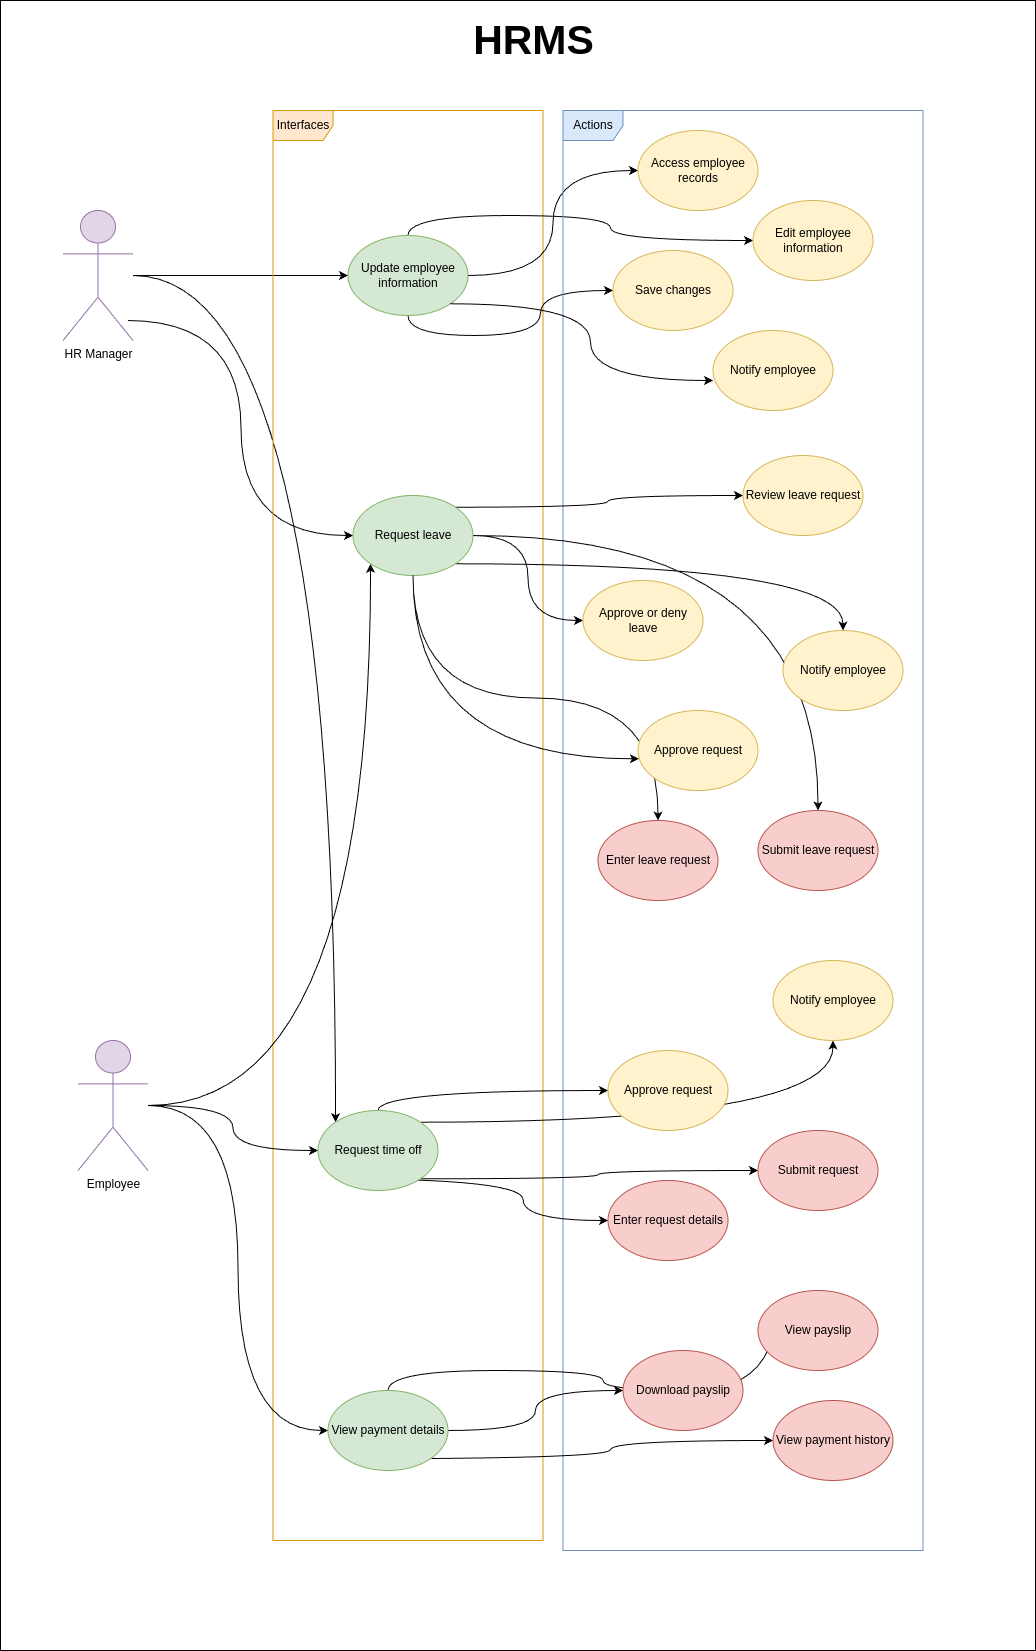

The diagram above was exported from draw.io. Its source (the exported page's mxGraphModel, read from the mxfile embedded in the PNG):
<mxGraphModel dx="1434" dy="695" grid="1" gridSize="10" guides="1" tooltips="1" connect="1" arrows="1" fold="1" page="1" pageScale="1" pageWidth="850" pageHeight="1100" math="0" shadow="0">
  <root>
    <mxCell id="0" />
    <mxCell id="1" parent="0" />
    <mxCell id="jaVfIYYKMAJsXnhKlcQG-1" value="" style="rounded=0;whiteSpace=wrap;html=1;" vertex="1" parent="1">
      <mxGeometry x="100" y="490" width="1035" height="1650" as="geometry" />
    </mxCell>
    <mxCell id="jaVfIYYKMAJsXnhKlcQG-2" style="edgeStyle=orthogonalEdgeStyle;rounded=0;orthogonalLoop=1;jettySize=auto;html=1;curved=1;" edge="1" parent="1" source="jaVfIYYKMAJsXnhKlcQG-5" target="jaVfIYYKMAJsXnhKlcQG-10">
      <mxGeometry relative="1" as="geometry">
        <Array as="points">
          <mxPoint x="342.5" y="765" />
          <mxPoint x="342.5" y="765" />
        </Array>
      </mxGeometry>
    </mxCell>
    <mxCell id="jaVfIYYKMAJsXnhKlcQG-3" style="edgeStyle=orthogonalEdgeStyle;rounded=0;orthogonalLoop=1;jettySize=auto;html=1;entryX=0;entryY=0.5;entryDx=0;entryDy=0;curved=1;" edge="1" parent="1" target="jaVfIYYKMAJsXnhKlcQG-26">
      <mxGeometry relative="1" as="geometry">
        <mxPoint x="227.5" y="809.9976190476191" as="sourcePoint" />
        <mxPoint x="447.5" y="1069.9499999999998" as="targetPoint" />
      </mxGeometry>
    </mxCell>
    <mxCell id="jaVfIYYKMAJsXnhKlcQG-4" style="edgeStyle=orthogonalEdgeStyle;rounded=0;orthogonalLoop=1;jettySize=auto;html=1;entryX=0;entryY=0;entryDx=0;entryDy=0;curved=1;" edge="1" parent="1" source="jaVfIYYKMAJsXnhKlcQG-5" target="jaVfIYYKMAJsXnhKlcQG-36">
      <mxGeometry relative="1" as="geometry" />
    </mxCell>
    <mxCell id="jaVfIYYKMAJsXnhKlcQG-5" value="HR Manager" style="shape=umlActor;verticalLabelPosition=bottom;verticalAlign=top;html=1;fillColor=#e1d5e7;strokeColor=#9673a6;" vertex="1" parent="1">
      <mxGeometry x="162.5" y="700" width="70" height="130" as="geometry" />
    </mxCell>
    <mxCell id="jaVfIYYKMAJsXnhKlcQG-6" value="Interfaces" style="shape=umlFrame;whiteSpace=wrap;html=1;pointerEvents=0;fillColor=#ffe6cc;strokeColor=#d79b00;" vertex="1" parent="1">
      <mxGeometry x="372.5" y="600" width="270" height="1430" as="geometry" />
    </mxCell>
    <mxCell id="jaVfIYYKMAJsXnhKlcQG-7" style="edgeStyle=orthogonalEdgeStyle;rounded=0;orthogonalLoop=1;jettySize=auto;html=1;exitX=1;exitY=0.5;exitDx=0;exitDy=0;entryX=0;entryY=0.5;entryDx=0;entryDy=0;curved=1;" edge="1" parent="1" source="jaVfIYYKMAJsXnhKlcQG-10" target="jaVfIYYKMAJsXnhKlcQG-12">
      <mxGeometry relative="1" as="geometry" />
    </mxCell>
    <mxCell id="jaVfIYYKMAJsXnhKlcQG-8" style="edgeStyle=orthogonalEdgeStyle;rounded=0;orthogonalLoop=1;jettySize=auto;html=1;exitX=0.5;exitY=1;exitDx=0;exitDy=0;entryX=0;entryY=0.5;entryDx=0;entryDy=0;curved=1;" edge="1" parent="1" source="jaVfIYYKMAJsXnhKlcQG-10" target="jaVfIYYKMAJsXnhKlcQG-14">
      <mxGeometry relative="1" as="geometry" />
    </mxCell>
    <mxCell id="jaVfIYYKMAJsXnhKlcQG-9" style="edgeStyle=orthogonalEdgeStyle;rounded=0;orthogonalLoop=1;jettySize=auto;html=1;exitX=0.5;exitY=0;exitDx=0;exitDy=0;curved=1;" edge="1" parent="1" source="jaVfIYYKMAJsXnhKlcQG-10" target="jaVfIYYKMAJsXnhKlcQG-13">
      <mxGeometry relative="1" as="geometry" />
    </mxCell>
    <mxCell id="jaVfIYYKMAJsXnhKlcQG-10" value="Update employee information" style="ellipse;whiteSpace=wrap;html=1;fillColor=#d5e8d4;strokeColor=#82b366;" vertex="1" parent="1">
      <mxGeometry x="447.5" y="725" width="120" height="80" as="geometry" />
    </mxCell>
    <mxCell id="jaVfIYYKMAJsXnhKlcQG-11" value="Actions" style="shape=umlFrame;whiteSpace=wrap;html=1;pointerEvents=0;fillColor=#dae8fc;strokeColor=#6c8ebf;" vertex="1" parent="1">
      <mxGeometry x="662.5" y="600" width="360" height="1440" as="geometry" />
    </mxCell>
    <mxCell id="jaVfIYYKMAJsXnhKlcQG-12" value="Access employee records" style="ellipse;whiteSpace=wrap;html=1;fillColor=#fff2cc;strokeColor=#d6b656;" vertex="1" parent="1">
      <mxGeometry x="737.5" y="620" width="120" height="80" as="geometry" />
    </mxCell>
    <mxCell id="jaVfIYYKMAJsXnhKlcQG-13" value="Edit employee information" style="ellipse;whiteSpace=wrap;html=1;fillColor=#fff2cc;strokeColor=#d6b656;" vertex="1" parent="1">
      <mxGeometry x="852.5" y="690" width="120" height="80" as="geometry" />
    </mxCell>
    <mxCell id="jaVfIYYKMAJsXnhKlcQG-14" value="Save changes" style="ellipse;whiteSpace=wrap;html=1;fillColor=#fff2cc;strokeColor=#d6b656;" vertex="1" parent="1">
      <mxGeometry x="712.5" y="740" width="120" height="80" as="geometry" />
    </mxCell>
    <mxCell id="jaVfIYYKMAJsXnhKlcQG-15" value="Notify employee" style="ellipse;whiteSpace=wrap;html=1;fillColor=#fff2cc;strokeColor=#d6b656;" vertex="1" parent="1">
      <mxGeometry x="812.5" y="820" width="120" height="80" as="geometry" />
    </mxCell>
    <mxCell id="jaVfIYYKMAJsXnhKlcQG-16" style="edgeStyle=orthogonalEdgeStyle;rounded=0;orthogonalLoop=1;jettySize=auto;html=1;exitX=1;exitY=1;exitDx=0;exitDy=0;entryX=0;entryY=0.625;entryDx=0;entryDy=0;entryPerimeter=0;curved=1;" edge="1" parent="1" source="jaVfIYYKMAJsXnhKlcQG-10" target="jaVfIYYKMAJsXnhKlcQG-15">
      <mxGeometry relative="1" as="geometry" />
    </mxCell>
    <mxCell id="jaVfIYYKMAJsXnhKlcQG-17" style="edgeStyle=orthogonalEdgeStyle;rounded=0;orthogonalLoop=1;jettySize=auto;html=1;entryX=0;entryY=1;entryDx=0;entryDy=0;curved=1;" edge="1" parent="1" source="jaVfIYYKMAJsXnhKlcQG-20" target="jaVfIYYKMAJsXnhKlcQG-26">
      <mxGeometry relative="1" as="geometry" />
    </mxCell>
    <mxCell id="jaVfIYYKMAJsXnhKlcQG-18" style="edgeStyle=orthogonalEdgeStyle;rounded=0;orthogonalLoop=1;jettySize=auto;html=1;entryX=0;entryY=0.5;entryDx=0;entryDy=0;curved=1;" edge="1" parent="1" source="jaVfIYYKMAJsXnhKlcQG-20" target="jaVfIYYKMAJsXnhKlcQG-40">
      <mxGeometry relative="1" as="geometry" />
    </mxCell>
    <mxCell id="jaVfIYYKMAJsXnhKlcQG-19" style="edgeStyle=orthogonalEdgeStyle;rounded=0;orthogonalLoop=1;jettySize=auto;html=1;curved=1;" edge="1" parent="1" source="jaVfIYYKMAJsXnhKlcQG-20" target="jaVfIYYKMAJsXnhKlcQG-36">
      <mxGeometry relative="1" as="geometry" />
    </mxCell>
    <mxCell id="jaVfIYYKMAJsXnhKlcQG-20" value="Employee" style="shape=umlActor;verticalLabelPosition=bottom;verticalAlign=top;html=1;fillColor=#e1d5e7;strokeColor=#9673a6;" vertex="1" parent="1">
      <mxGeometry x="177.5" y="1530" width="70" height="130" as="geometry" />
    </mxCell>
    <mxCell id="jaVfIYYKMAJsXnhKlcQG-21" style="edgeStyle=orthogonalEdgeStyle;rounded=0;orthogonalLoop=1;jettySize=auto;html=1;exitX=1;exitY=0;exitDx=0;exitDy=0;curved=1;" edge="1" parent="1" source="jaVfIYYKMAJsXnhKlcQG-26" target="jaVfIYYKMAJsXnhKlcQG-30">
      <mxGeometry relative="1" as="geometry" />
    </mxCell>
    <mxCell id="jaVfIYYKMAJsXnhKlcQG-22" style="edgeStyle=orthogonalEdgeStyle;rounded=0;orthogonalLoop=1;jettySize=auto;html=1;exitX=1;exitY=0.5;exitDx=0;exitDy=0;entryX=0;entryY=0.5;entryDx=0;entryDy=0;curved=1;" edge="1" parent="1" source="jaVfIYYKMAJsXnhKlcQG-26" target="jaVfIYYKMAJsXnhKlcQG-27">
      <mxGeometry relative="1" as="geometry" />
    </mxCell>
    <mxCell id="jaVfIYYKMAJsXnhKlcQG-23" style="edgeStyle=orthogonalEdgeStyle;rounded=0;orthogonalLoop=1;jettySize=auto;html=1;exitX=1;exitY=1;exitDx=0;exitDy=0;curved=1;" edge="1" parent="1" source="jaVfIYYKMAJsXnhKlcQG-26" target="jaVfIYYKMAJsXnhKlcQG-29">
      <mxGeometry relative="1" as="geometry" />
    </mxCell>
    <mxCell id="jaVfIYYKMAJsXnhKlcQG-24" style="edgeStyle=orthogonalEdgeStyle;rounded=0;orthogonalLoop=1;jettySize=auto;html=1;exitX=0.5;exitY=1;exitDx=0;exitDy=0;curved=1;" edge="1" parent="1" source="jaVfIYYKMAJsXnhKlcQG-26" target="jaVfIYYKMAJsXnhKlcQG-49">
      <mxGeometry relative="1" as="geometry" />
    </mxCell>
    <mxCell id="jaVfIYYKMAJsXnhKlcQG-25" style="edgeStyle=orthogonalEdgeStyle;rounded=0;orthogonalLoop=1;jettySize=auto;html=1;curved=1;" edge="1" parent="1" source="jaVfIYYKMAJsXnhKlcQG-26" target="jaVfIYYKMAJsXnhKlcQG-50">
      <mxGeometry relative="1" as="geometry" />
    </mxCell>
    <mxCell id="jaVfIYYKMAJsXnhKlcQG-26" value="Request leave" style="ellipse;whiteSpace=wrap;html=1;fillColor=#d5e8d4;strokeColor=#82b366;" vertex="1" parent="1">
      <mxGeometry x="452.5" y="985" width="120" height="80" as="geometry" />
    </mxCell>
    <mxCell id="jaVfIYYKMAJsXnhKlcQG-27" value="Approve or deny leave" style="ellipse;whiteSpace=wrap;html=1;fillColor=#fff2cc;strokeColor=#d6b656;" vertex="1" parent="1">
      <mxGeometry x="682.5" y="1070" width="120" height="80" as="geometry" />
    </mxCell>
    <mxCell id="jaVfIYYKMAJsXnhKlcQG-28" value="Approve request" style="ellipse;whiteSpace=wrap;html=1;fillColor=#fff2cc;strokeColor=#d6b656;" vertex="1" parent="1">
      <mxGeometry x="737.5" y="1200" width="120" height="80" as="geometry" />
    </mxCell>
    <mxCell id="jaVfIYYKMAJsXnhKlcQG-29" value="Notify employee" style="ellipse;whiteSpace=wrap;html=1;fillColor=#fff2cc;strokeColor=#d6b656;" vertex="1" parent="1">
      <mxGeometry x="882.5" y="1120" width="120" height="80" as="geometry" />
    </mxCell>
    <mxCell id="jaVfIYYKMAJsXnhKlcQG-30" value="Review leave request" style="ellipse;whiteSpace=wrap;html=1;fillColor=#fff2cc;strokeColor=#d6b656;" vertex="1" parent="1">
      <mxGeometry x="842.5" y="945" width="120" height="80" as="geometry" />
    </mxCell>
    <mxCell id="jaVfIYYKMAJsXnhKlcQG-31" style="edgeStyle=orthogonalEdgeStyle;rounded=0;orthogonalLoop=1;jettySize=auto;html=1;exitX=0.5;exitY=1;exitDx=0;exitDy=0;entryX=0.008;entryY=0.604;entryDx=0;entryDy=0;entryPerimeter=0;curved=1;" edge="1" parent="1" source="jaVfIYYKMAJsXnhKlcQG-26" target="jaVfIYYKMAJsXnhKlcQG-28">
      <mxGeometry relative="1" as="geometry" />
    </mxCell>
    <mxCell id="jaVfIYYKMAJsXnhKlcQG-32" style="edgeStyle=orthogonalEdgeStyle;rounded=0;orthogonalLoop=1;jettySize=auto;html=1;exitX=1;exitY=1;exitDx=0;exitDy=0;curved=1;" edge="1" parent="1" source="jaVfIYYKMAJsXnhKlcQG-36" target="jaVfIYYKMAJsXnhKlcQG-43">
      <mxGeometry relative="1" as="geometry" />
    </mxCell>
    <mxCell id="jaVfIYYKMAJsXnhKlcQG-33" style="edgeStyle=orthogonalEdgeStyle;rounded=0;orthogonalLoop=1;jettySize=auto;html=1;exitX=0;exitY=1;exitDx=0;exitDy=0;entryX=0;entryY=0.5;entryDx=0;entryDy=0;curved=1;" edge="1" parent="1" source="jaVfIYYKMAJsXnhKlcQG-36" target="jaVfIYYKMAJsXnhKlcQG-42">
      <mxGeometry relative="1" as="geometry" />
    </mxCell>
    <mxCell id="jaVfIYYKMAJsXnhKlcQG-34" style="edgeStyle=orthogonalEdgeStyle;rounded=0;orthogonalLoop=1;jettySize=auto;html=1;exitX=0.5;exitY=0;exitDx=0;exitDy=0;curved=1;" edge="1" parent="1" source="jaVfIYYKMAJsXnhKlcQG-36" target="jaVfIYYKMAJsXnhKlcQG-41">
      <mxGeometry relative="1" as="geometry" />
    </mxCell>
    <mxCell id="jaVfIYYKMAJsXnhKlcQG-35" style="edgeStyle=orthogonalEdgeStyle;rounded=0;orthogonalLoop=1;jettySize=auto;html=1;exitX=1;exitY=0;exitDx=0;exitDy=0;curved=1;" edge="1" parent="1" source="jaVfIYYKMAJsXnhKlcQG-36" target="jaVfIYYKMAJsXnhKlcQG-44">
      <mxGeometry relative="1" as="geometry" />
    </mxCell>
    <mxCell id="jaVfIYYKMAJsXnhKlcQG-36" value="Request time off" style="ellipse;whiteSpace=wrap;html=1;fillColor=#d5e8d4;strokeColor=#82b366;" vertex="1" parent="1">
      <mxGeometry x="417.5" y="1600" width="120" height="80" as="geometry" />
    </mxCell>
    <mxCell id="jaVfIYYKMAJsXnhKlcQG-37" style="edgeStyle=orthogonalEdgeStyle;rounded=0;orthogonalLoop=1;jettySize=auto;html=1;exitX=0.5;exitY=0;exitDx=0;exitDy=0;entryX=0;entryY=0;entryDx=0;entryDy=0;curved=1;" edge="1" parent="1" source="jaVfIYYKMAJsXnhKlcQG-40" target="jaVfIYYKMAJsXnhKlcQG-45">
      <mxGeometry relative="1" as="geometry" />
    </mxCell>
    <mxCell id="jaVfIYYKMAJsXnhKlcQG-38" style="edgeStyle=orthogonalEdgeStyle;rounded=0;orthogonalLoop=1;jettySize=auto;html=1;exitX=1;exitY=0.5;exitDx=0;exitDy=0;entryX=0;entryY=0.5;entryDx=0;entryDy=0;curved=1;" edge="1" parent="1" source="jaVfIYYKMAJsXnhKlcQG-40" target="jaVfIYYKMAJsXnhKlcQG-46">
      <mxGeometry relative="1" as="geometry" />
    </mxCell>
    <mxCell id="jaVfIYYKMAJsXnhKlcQG-39" style="edgeStyle=orthogonalEdgeStyle;rounded=0;orthogonalLoop=1;jettySize=auto;html=1;exitX=0;exitY=1;exitDx=0;exitDy=0;entryX=0;entryY=0.5;entryDx=0;entryDy=0;curved=1;" edge="1" parent="1" source="jaVfIYYKMAJsXnhKlcQG-40" target="jaVfIYYKMAJsXnhKlcQG-47">
      <mxGeometry relative="1" as="geometry" />
    </mxCell>
    <mxCell id="jaVfIYYKMAJsXnhKlcQG-40" value="View payment details" style="ellipse;whiteSpace=wrap;html=1;fillColor=#d5e8d4;strokeColor=#82b366;" vertex="1" parent="1">
      <mxGeometry x="427.5" y="1880" width="120" height="80" as="geometry" />
    </mxCell>
    <mxCell id="jaVfIYYKMAJsXnhKlcQG-41" value="Approve request" style="ellipse;whiteSpace=wrap;html=1;fillColor=#fff2cc;strokeColor=#d6b656;" vertex="1" parent="1">
      <mxGeometry x="707.5" y="1540" width="120" height="80" as="geometry" />
    </mxCell>
    <mxCell id="jaVfIYYKMAJsXnhKlcQG-42" value="Enter request details" style="ellipse;whiteSpace=wrap;html=1;fillColor=#f8cecc;strokeColor=#b85450;" vertex="1" parent="1">
      <mxGeometry x="707.5" y="1670" width="120" height="80" as="geometry" />
    </mxCell>
    <mxCell id="jaVfIYYKMAJsXnhKlcQG-43" value="Submit request" style="ellipse;whiteSpace=wrap;html=1;fillColor=#f8cecc;strokeColor=#b85450;" vertex="1" parent="1">
      <mxGeometry x="857.5" y="1620" width="120" height="80" as="geometry" />
    </mxCell>
    <mxCell id="jaVfIYYKMAJsXnhKlcQG-44" value="Notify employee" style="ellipse;whiteSpace=wrap;html=1;fillColor=#fff2cc;strokeColor=#d6b656;" vertex="1" parent="1">
      <mxGeometry x="872.5" y="1450" width="120" height="80" as="geometry" />
    </mxCell>
    <mxCell id="jaVfIYYKMAJsXnhKlcQG-45" value="View payslip" style="ellipse;whiteSpace=wrap;html=1;fillColor=#f8cecc;strokeColor=#b85450;" vertex="1" parent="1">
      <mxGeometry x="857.5" y="1780" width="120" height="80" as="geometry" />
    </mxCell>
    <mxCell id="jaVfIYYKMAJsXnhKlcQG-46" value="Download payslip" style="ellipse;whiteSpace=wrap;html=1;fillColor=#f8cecc;strokeColor=#b85450;" vertex="1" parent="1">
      <mxGeometry x="722.5" y="1840" width="120" height="80" as="geometry" />
    </mxCell>
    <mxCell id="jaVfIYYKMAJsXnhKlcQG-47" value="View payment history" style="ellipse;whiteSpace=wrap;html=1;fillColor=#f8cecc;strokeColor=#b85450;" vertex="1" parent="1">
      <mxGeometry x="872.5" y="1890" width="120" height="80" as="geometry" />
    </mxCell>
    <mxCell id="jaVfIYYKMAJsXnhKlcQG-48" value="&lt;font style=&quot;font-size: 41px;&quot;&gt;HRMS&lt;/font&gt;" style="text;strokeColor=none;fillColor=none;html=1;fontSize=24;fontStyle=1;verticalAlign=middle;align=center;" vertex="1" parent="1">
      <mxGeometry x="582.5" y="510" width="100" height="40" as="geometry" />
    </mxCell>
    <mxCell id="jaVfIYYKMAJsXnhKlcQG-49" value="Enter leave request" style="ellipse;whiteSpace=wrap;html=1;fillColor=#f8cecc;strokeColor=#b85450;" vertex="1" parent="1">
      <mxGeometry x="697.5" y="1310" width="120" height="80" as="geometry" />
    </mxCell>
    <mxCell id="jaVfIYYKMAJsXnhKlcQG-50" value="Submit leave request" style="ellipse;whiteSpace=wrap;html=1;fillColor=#f8cecc;strokeColor=#b85450;" vertex="1" parent="1">
      <mxGeometry x="857.5" y="1300" width="120" height="80" as="geometry" />
    </mxCell>
  </root>
</mxGraphModel>